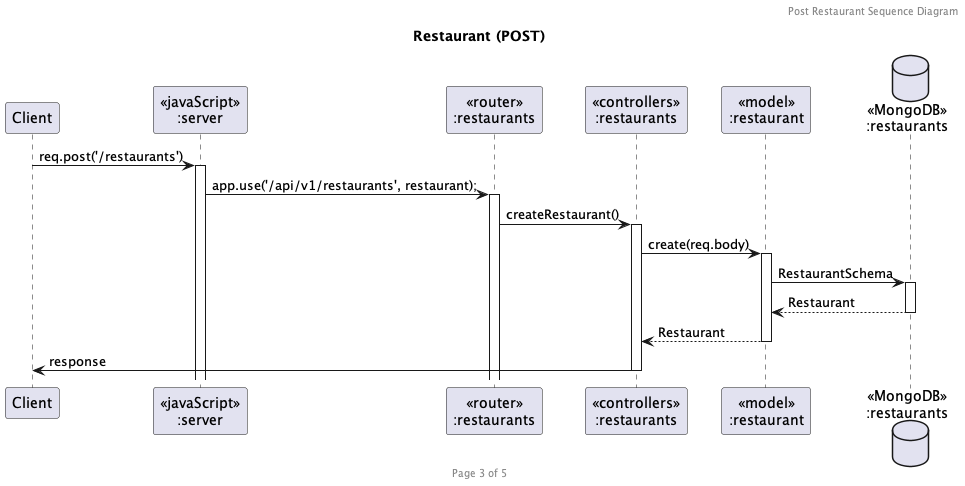

The diagram above was rendered by PlantUML. Its source (embedded in the PNG):
@startuml Restaurant (POST)

header Post Restaurant Sequence Diagram
footer Page 3 of 5
title "Restaurant (POST)"

participant "Client" as client
participant "<<javaScript>>\n:server" as server
participant "<<router>>\n:restaurants" as routerRestaurants
participant "<<controllers>>\n:restaurants" as controllersRestaurants
participant "<<model>>\n:restaurant" as modelRestaurants
database "<<MongoDB>>\n:restaurants" as RestaurantDatabase

client->server ++:req.post('/restaurants')
server->routerRestaurants ++:app.use('/api/v1/restaurants', restaurant);
routerRestaurants -> controllersRestaurants ++:createRestaurant()
controllersRestaurants->modelRestaurants ++:create(req.body)
modelRestaurants ->RestaurantDatabase ++: RestaurantSchema
RestaurantDatabase --> modelRestaurants --: Restaurant
controllersRestaurants <-- modelRestaurants --:Restaurant
controllersRestaurants->client --:response

@enduml